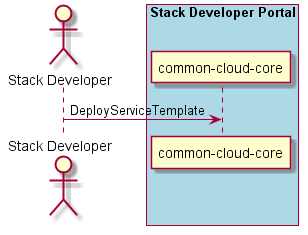

The diagram above was rendered by PlantUML. Its source (embedded in the PNG):
@startuml
Actor "Stack Developer" as A

box "Stack Developer Portal" #lightblue
participant "common-cloud-core" as S
A -> S : DeployServiceTemplate
end box

@enduml